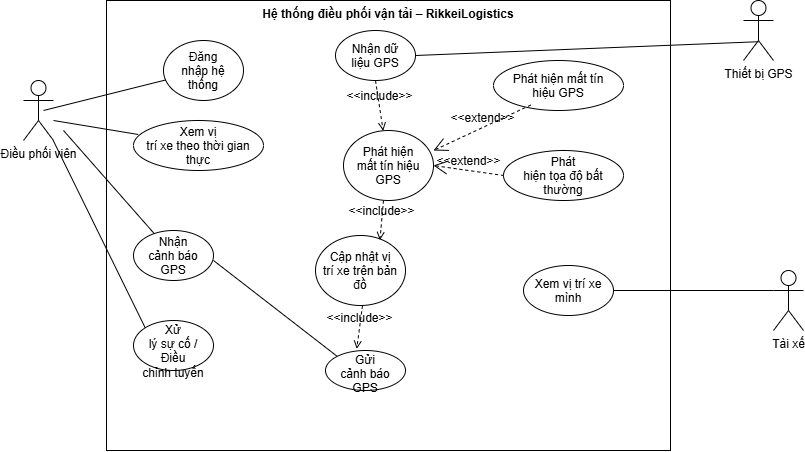

The diagram above was exported from draw.io. Its source (the exported page's mxGraphModel, read from the mxfile embedded in the PNG):
<mxGraphModel dx="1786" dy="535" grid="1" gridSize="10" guides="1" tooltips="1" connect="1" arrows="1" fold="1" page="1" pageScale="1" pageWidth="827" pageHeight="1169" math="0" shadow="0">
  <root>
    <mxCell id="0" />
    <mxCell id="1" parent="0" />
    <mxCell id="JNybMmkJSPlF93TirEok-1" parent="1" style="shape=umlActor;verticalLabelPosition=bottom;verticalAlign=top;html=1;" value="Điều phối viên" vertex="1">
      <mxGeometry height="60" width="30" x="10" y="140" as="geometry" />
    </mxCell>
    <mxCell id="JNybMmkJSPlF93TirEok-2" parent="1" style="shape=umlActor;verticalLabelPosition=bottom;verticalAlign=top;html=1;" value="Thiết bị GPS" vertex="1">
      <mxGeometry height="60" width="30" x="730" y="60" as="geometry" />
    </mxCell>
    <mxCell id="JNybMmkJSPlF93TirEok-3" parent="1" style="shape=umlActor;verticalLabelPosition=bottom;verticalAlign=top;html=1;" value="Tài xế" vertex="1">
      <mxGeometry height="60" width="30" x="760" y="330" as="geometry" />
    </mxCell>
    <mxCell id="JNybMmkJSPlF93TirEok-4" parent="1" style="shape=rect;html=1;verticalAlign=top;fontStyle=1;whiteSpace=wrap;align=center;" value="Hệ thống điều phối vận tải – RikkeiLogistics" vertex="1">
      <mxGeometry height="450" width="564" x="93" y="60" as="geometry" />
    </mxCell>
    <mxCell id="JNybMmkJSPlF93TirEok-6" parent="1" style="ellipse;whiteSpace=wrap;html=1;shapeInside=1;" value="Đăng nhập hệ thống" vertex="1">
      <mxGeometry height="60" width="80" x="150" y="100" as="geometry" />
    </mxCell>
    <mxCell id="JNybMmkJSPlF93TirEok-8" parent="1" style="ellipse;whiteSpace=wrap;html=1;shapeInside=1;" value="Phát hiện mất tín hiệu GPS" vertex="1">
      <mxGeometry height="70" width="90" x="330" y="190" as="geometry" />
    </mxCell>
    <mxCell id="JNybMmkJSPlF93TirEok-9" parent="1" style="ellipse;whiteSpace=wrap;html=1;shapeInside=1;" value="Phát hiện mất tín hiệu GPS" vertex="1">
      <mxGeometry height="50" width="130" x="480" y="120" as="geometry" />
    </mxCell>
    <mxCell id="JNybMmkJSPlF93TirEok-10" parent="1" style="ellipse;whiteSpace=wrap;html=1;shapeInside=1;" value="Nhận dữ liệu GPS" vertex="1">
      <mxGeometry height="50" width="80" x="322" y="90" as="geometry" />
    </mxCell>
    <mxCell id="JNybMmkJSPlF93TirEok-11" parent="1" style="ellipse;whiteSpace=wrap;html=1;shapeInside=1;" value="Gửi cảnh báo GPS" vertex="1">
      <mxGeometry height="40" width="80" x="312" y="410" as="geometry" />
    </mxCell>
    <mxCell id="JNybMmkJSPlF93TirEok-12" parent="1" style="ellipse;whiteSpace=wrap;html=1;shapeInside=1;" value="Xem vị trí xe mình" vertex="1">
      <mxGeometry height="50" width="90" x="510" y="325" as="geometry" />
    </mxCell>
    <mxCell id="JNybMmkJSPlF93TirEok-13" parent="1" style="ellipse;whiteSpace=wrap;html=1;shapeInside=1;" value="Phát hiện tọa độ bất thường" vertex="1">
      <mxGeometry height="50" width="120" x="490" y="210" as="geometry" />
    </mxCell>
    <mxCell id="JNybMmkJSPlF93TirEok-14" parent="1" style="ellipse;whiteSpace=wrap;html=1;shapeInside=1;" value="Xem vị trí xe theo thời gian thực" vertex="1">
      <mxGeometry height="50" width="130" x="120" y="180" as="geometry" />
    </mxCell>
    <mxCell id="JNybMmkJSPlF93TirEok-15" parent="1" style="ellipse;whiteSpace=wrap;html=1;shapeInside=1;" value="Nhận cảnh báo GPS" vertex="1">
      <mxGeometry height="50" width="80" x="120" y="290" as="geometry" />
    </mxCell>
    <mxCell id="JNybMmkJSPlF93TirEok-16" parent="1" style="ellipse;whiteSpace=wrap;html=1;shapeInside=1;" value="Xử lý sự cố / Điều chỉnh tuyến" vertex="1">
      <mxGeometry height="50" width="80" x="120" y="380" as="geometry" />
    </mxCell>
    <mxCell id="JNybMmkJSPlF93TirEok-19" parent="1" style="ellipse;whiteSpace=wrap;html=1;shapeInside=1;" value="Cập nhật vị trí xe trên bản đồ" vertex="1">
      <mxGeometry height="70" width="90" x="302" y="295" as="geometry" />
    </mxCell>
    <mxCell id="JNybMmkJSPlF93TirEok-27" edge="1" parent="1" style="edgeStyle=none;html=1;startArrow=open;endArrow=none;startSize=12;verticalAlign=bottom;dashed=1;labelBackgroundColor=none;rounded=0;fontFamily=Helvetica;fontSize=12;fontColor=default;entryX=0.289;entryY=0.888;entryDx=0;entryDy=0;entryPerimeter=0;" target="JNybMmkJSPlF93TirEok-9" value="&amp;lt;&amp;lt;extend&amp;gt;&amp;gt;">
      <mxGeometry relative="1" width="160" as="geometry">
        <mxPoint x="420" y="210" as="sourcePoint" />
        <mxPoint x="580" y="210" as="targetPoint" />
      </mxGeometry>
    </mxCell>
    <mxCell id="JNybMmkJSPlF93TirEok-28" edge="1" parent="1" source="JNybMmkJSPlF93TirEok-8" style="edgeStyle=none;html=1;startArrow=open;endArrow=none;startSize=12;verticalAlign=bottom;dashed=1;labelBackgroundColor=none;rounded=0;fontFamily=Helvetica;fontSize=12;fontColor=default;entryX=0;entryY=0.5;entryDx=0;entryDy=0;exitX=1;exitY=0.5;exitDx=0;exitDy=0;" target="JNybMmkJSPlF93TirEok-13" value="&amp;lt;&amp;lt;extend&amp;gt;&amp;gt;">
      <mxGeometry relative="1" width="160" as="geometry">
        <mxPoint x="430" y="220" as="sourcePoint" />
        <mxPoint x="528" y="174" as="targetPoint" />
      </mxGeometry>
    </mxCell>
    <mxCell id="JNybMmkJSPlF93TirEok-29" edge="1" parent="1" source="JNybMmkJSPlF93TirEok-10" style="edgeStyle=none;html=1;endArrow=open;verticalAlign=bottom;dashed=1;labelBackgroundColor=none;rounded=0;fontFamily=Helvetica;fontSize=12;fontColor=default;exitX=0.5;exitY=1;exitDx=0;exitDy=0;" target="JNybMmkJSPlF93TirEok-8" value="&amp;lt;&amp;lt;include&amp;gt;&amp;gt;">
      <mxGeometry relative="1" width="160" as="geometry">
        <mxPoint x="370" y="170" as="sourcePoint" />
        <mxPoint x="530" y="170" as="targetPoint" />
      </mxGeometry>
    </mxCell>
    <mxCell id="JNybMmkJSPlF93TirEok-31" edge="1" parent="1" style="edgeStyle=none;html=1;endArrow=open;verticalAlign=bottom;dashed=1;labelBackgroundColor=none;rounded=0;fontFamily=Helvetica;fontSize=12;fontColor=default;entryX=0.716;entryY=0.066;entryDx=0;entryDy=0;entryPerimeter=0;" target="JNybMmkJSPlF93TirEok-19" value="&amp;lt;&amp;lt;include&amp;gt;&amp;gt;">
      <mxGeometry relative="1" width="160" as="geometry">
        <mxPoint x="370" y="260" as="sourcePoint" />
        <mxPoint x="530" y="260" as="targetPoint" />
      </mxGeometry>
    </mxCell>
    <mxCell id="JNybMmkJSPlF93TirEok-32" edge="1" parent="1" style="edgeStyle=none;html=1;endArrow=open;verticalAlign=bottom;dashed=1;labelBackgroundColor=none;rounded=0;fontFamily=Helvetica;fontSize=12;fontColor=default;entryX=0.39;entryY=-0.04;entryDx=0;entryDy=0;entryPerimeter=0;" target="JNybMmkJSPlF93TirEok-11" value="&amp;lt;&amp;lt;include&amp;gt;&amp;gt;">
      <mxGeometry relative="1" width="160" as="geometry">
        <mxPoint x="349" y="365" as="sourcePoint" />
        <mxPoint x="345" y="405" as="targetPoint" />
      </mxGeometry>
    </mxCell>
    <mxCell id="JNybMmkJSPlF93TirEok-33" edge="1" parent="1" style="edgeStyle=none;html=1;endArrow=none;verticalAlign=bottom;rounded=0;fontFamily=Helvetica;fontSize=12;fontColor=default;" target="JNybMmkJSPlF93TirEok-6" value="">
      <mxGeometry relative="1" width="160" as="geometry">
        <mxPoint x="30" y="170" as="sourcePoint" />
        <mxPoint x="190" y="170" as="targetPoint" />
      </mxGeometry>
    </mxCell>
    <mxCell id="JNybMmkJSPlF93TirEok-34" edge="1" parent="1" style="edgeStyle=none;html=1;endArrow=none;verticalAlign=bottom;rounded=0;fontFamily=Helvetica;fontSize=12;fontColor=default;entryX=0.037;entryY=0.28;entryDx=0;entryDy=0;entryPerimeter=0;" target="JNybMmkJSPlF93TirEok-14" value="">
      <mxGeometry relative="1" width="160" as="geometry">
        <mxPoint x="40" y="180" as="sourcePoint" />
        <mxPoint x="162" y="149" as="targetPoint" />
      </mxGeometry>
    </mxCell>
    <mxCell id="JNybMmkJSPlF93TirEok-35" edge="1" parent="1" style="edgeStyle=none;html=1;endArrow=none;verticalAlign=bottom;rounded=0;fontFamily=Helvetica;fontSize=12;fontColor=default;" target="JNybMmkJSPlF93TirEok-15" value="">
      <mxGeometry relative="1" width="160" as="geometry">
        <mxPoint x="50" y="190" as="sourcePoint" />
        <mxPoint x="135" y="204" as="targetPoint" />
      </mxGeometry>
    </mxCell>
    <mxCell id="JNybMmkJSPlF93TirEok-36" edge="1" parent="1" source="JNybMmkJSPlF93TirEok-1" style="edgeStyle=none;html=1;endArrow=none;verticalAlign=bottom;rounded=0;fontFamily=Helvetica;fontSize=12;fontColor=default;entryX=0;entryY=0;entryDx=0;entryDy=0;" target="JNybMmkJSPlF93TirEok-16" value="">
      <mxGeometry relative="1" width="160" as="geometry">
        <mxPoint x="60" y="200" as="sourcePoint" />
        <mxPoint x="151" y="303" as="targetPoint" />
      </mxGeometry>
    </mxCell>
    <mxCell id="JNybMmkJSPlF93TirEok-37" edge="1" parent="1" style="edgeStyle=none;html=1;endArrow=none;verticalAlign=bottom;rounded=0;fontFamily=Helvetica;fontSize=12;fontColor=default;entryX=0;entryY=0;entryDx=0;entryDy=0;" target="JNybMmkJSPlF93TirEok-11" value="">
      <mxGeometry relative="1" width="160" as="geometry">
        <mxPoint x="200" y="320" as="sourcePoint" />
        <mxPoint x="291" y="423" as="targetPoint" />
      </mxGeometry>
    </mxCell>
    <mxCell id="JNybMmkJSPlF93TirEok-40" edge="1" parent="1" source="JNybMmkJSPlF93TirEok-10" style="edgeStyle=none;html=1;endArrow=none;verticalAlign=bottom;rounded=0;fontFamily=Helvetica;fontSize=12;fontColor=default;entryX=0.493;entryY=0.687;entryDx=0;entryDy=0;entryPerimeter=0;exitX=1;exitY=0.5;exitDx=0;exitDy=0;" target="JNybMmkJSPlF93TirEok-2" value="">
      <mxGeometry relative="1" width="160" as="geometry">
        <mxPoint x="610" y="150" as="sourcePoint" />
        <mxPoint x="770" y="150" as="targetPoint" />
      </mxGeometry>
    </mxCell>
    <mxCell id="JNybMmkJSPlF93TirEok-41" edge="1" parent="1" source="JNybMmkJSPlF93TirEok-12" style="edgeStyle=none;html=1;endArrow=none;verticalAlign=bottom;rounded=0;fontFamily=Helvetica;fontSize=12;fontColor=default;exitX=1;exitY=0.5;exitDx=0;exitDy=0;entryX=0;entryY=0.3333333333333333;entryDx=0;entryDy=0;entryPerimeter=0;" target="JNybMmkJSPlF93TirEok-3" value="">
      <mxGeometry relative="1" width="160" as="geometry">
        <mxPoint x="740" y="250" as="sourcePoint" />
        <mxPoint x="900" y="250" as="targetPoint" />
      </mxGeometry>
    </mxCell>
  </root>
</mxGraphModel>